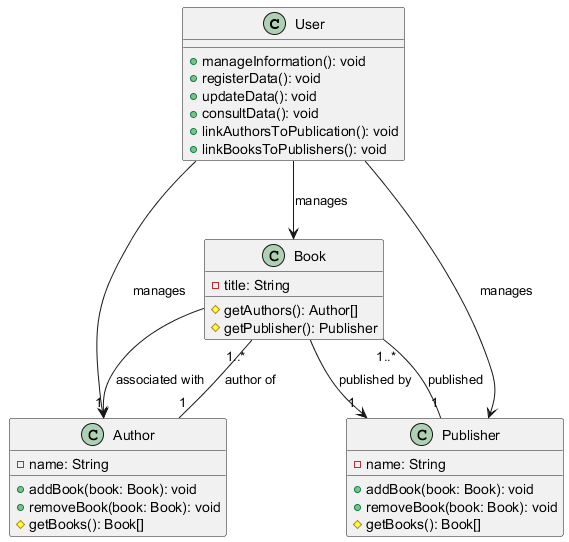

The diagram above was rendered by PlantUML. Its source (embedded in the PNG):
@startuml
class User {
    + manageInformation(): void
    + registerData(): void
    + updateData(): void
    + consultData(): void
    + linkAuthorsToPublication(): void
    + linkBooksToPublishers(): void
}

class Book {
    - title: String
    # getAuthors(): Author[]
    # getPublisher(): Publisher
}

class Author {
    - name: String
    + addBook(book: Book): void
    + removeBook(book: Book): void
    # getBooks(): Book[]
}

class Publisher {
    - name: String
    + addBook(book: Book): void
    + removeBook(book: Book): void
    # getBooks(): Book[]
}
User --> Book: manages
User --> Author: manages
User --> Publisher: manages
Book --> "1" Author: associated with
Book --> "1" Publisher: published by
Author "1" -- "1..*" Book: author of
Publisher "1" -- "1..*" Book: published
@enduml